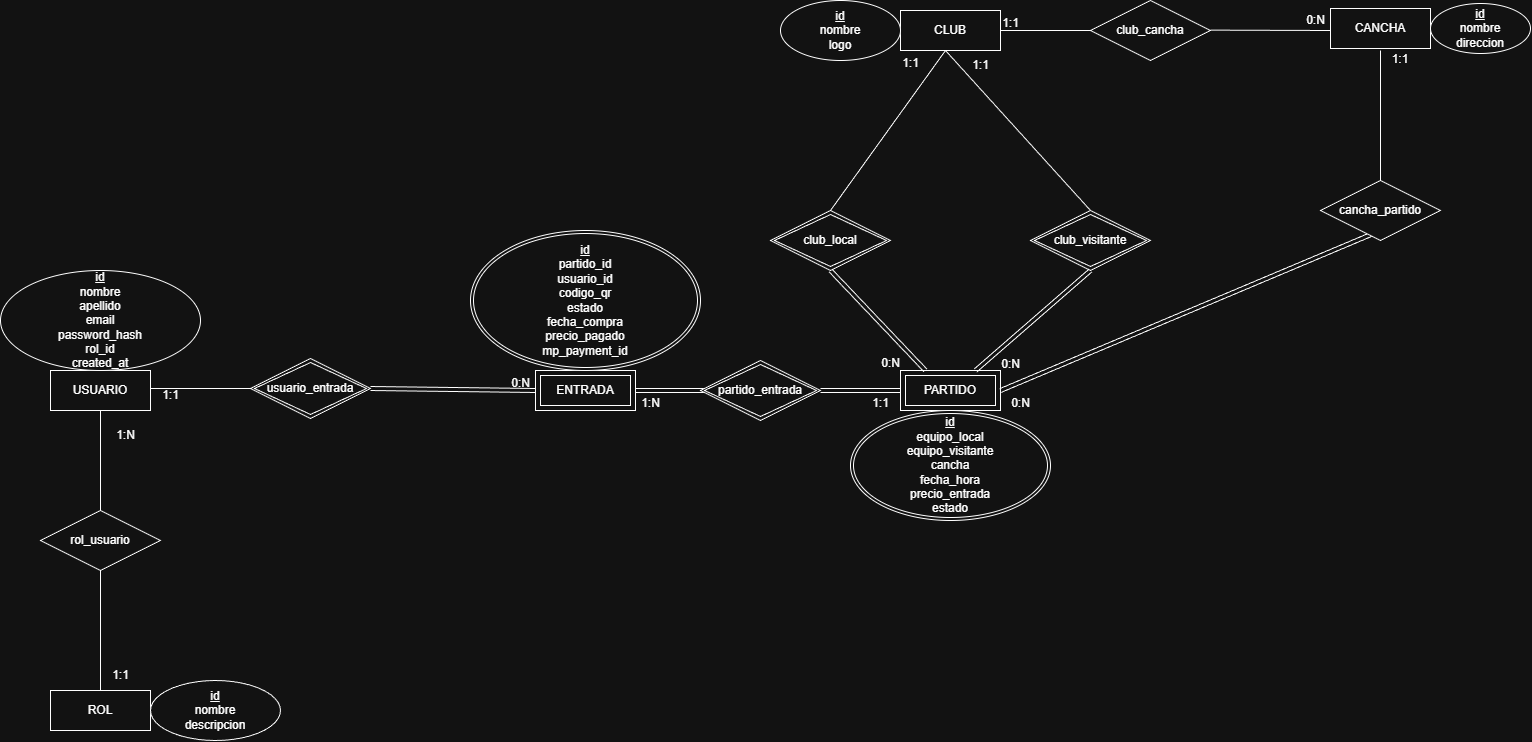

The diagram above was exported from draw.io. Its source (the exported page's mxGraphModel, read from the mxfile embedded in the PNG):
<mxGraphModel dx="3271" dy="1927" grid="1" gridSize="10" guides="1" tooltips="1" connect="1" arrows="1" fold="1" page="1" pageScale="1" pageWidth="850" pageHeight="1100" math="0" shadow="0">
  <root>
    <mxCell id="0" />
    <mxCell id="1" parent="0" />
    <mxCell id="LWCzLxEGeSZG5QKq7rE7-32" parent="1" style="whiteSpace=wrap;html=1;align=center;" value="CLUB" vertex="1">
      <mxGeometry height="40" width="100" x="-470" y="400" as="geometry" />
    </mxCell>
    <mxCell id="LWCzLxEGeSZG5QKq7rE7-34" parent="1" style="ellipse;whiteSpace=wrap;html=1;align=center;" value="&lt;u&gt;id&lt;/u&gt;&lt;div&gt;nombre&lt;/div&gt;&lt;div&gt;logo&lt;/div&gt;" vertex="1">
      <mxGeometry height="60" width="120" x="-590" y="390" as="geometry" />
    </mxCell>
    <mxCell id="LWCzLxEGeSZG5QKq7rE7-48" parent="1" style="whiteSpace=wrap;html=1;align=center;" value="USUARIO" vertex="1">
      <mxGeometry height="40" width="100" x="-1320" y="760" as="geometry" />
    </mxCell>
    <mxCell id="LWCzLxEGeSZG5QKq7rE7-50" parent="1" style="ellipse;whiteSpace=wrap;html=1;align=center;" value="&lt;u&gt;id&lt;/u&gt;&lt;div&gt;nombre&lt;/div&gt;&lt;div&gt;apellido&lt;/div&gt;&lt;div&gt;email&lt;/div&gt;&lt;div&gt;password_hash&lt;/div&gt;&lt;div&gt;rol_id&lt;/div&gt;&lt;div&gt;created_at&lt;/div&gt;" vertex="1">
      <mxGeometry height="100" width="200" x="-1370" y="660" as="geometry" />
    </mxCell>
    <mxCell id="LWCzLxEGeSZG5QKq7rE7-51" parent="1" style="whiteSpace=wrap;html=1;align=center;" value="ROL" vertex="1">
      <mxGeometry height="40" width="100" x="-1320" y="1080" as="geometry" />
    </mxCell>
    <mxCell id="LWCzLxEGeSZG5QKq7rE7-52" parent="1" style="ellipse;whiteSpace=wrap;html=1;align=center;" value="&lt;u&gt;id&lt;/u&gt;&lt;div&gt;nombre&lt;/div&gt;&lt;div&gt;descripcion&lt;/div&gt;" vertex="1">
      <mxGeometry height="60" width="130" x="-1220" y="1070" as="geometry" />
    </mxCell>
    <mxCell id="LWCzLxEGeSZG5QKq7rE7-122" edge="1" parent="1" source="LWCzLxEGeSZG5QKq7rE7-54" style="edgeStyle=orthogonalEdgeStyle;rounded=0;orthogonalLoop=1;jettySize=auto;html=1;" target="LWCzLxEGeSZG5QKq7rE7-55" value="">
      <mxGeometry relative="1" as="geometry" />
    </mxCell>
    <mxCell id="LWCzLxEGeSZG5QKq7rE7-54" parent="1" style="shape=ext;margin=3;double=1;whiteSpace=wrap;html=1;align=center;" value="ENTRADA" vertex="1">
      <mxGeometry height="40" width="100" x="-835" y="760" as="geometry" />
    </mxCell>
    <mxCell id="LWCzLxEGeSZG5QKq7rE7-55" parent="1" style="ellipse;shape=doubleEllipse;margin=3;whiteSpace=wrap;html=1;align=center;" value="&lt;div&gt;&lt;u&gt;id&lt;/u&gt;&lt;/div&gt;partido_id&lt;div&gt;usuario_id&lt;/div&gt;&lt;div&gt;codigo_qr&lt;/div&gt;&lt;div&gt;estado&lt;/div&gt;&lt;div&gt;fecha_compra&lt;/div&gt;&lt;div&gt;precio_pagado&lt;/div&gt;&lt;div&gt;mp_payment_id&lt;/div&gt;" vertex="1">
      <mxGeometry height="140" width="230" x="-900" y="620" as="geometry" />
    </mxCell>
    <mxCell id="LWCzLxEGeSZG5QKq7rE7-56" parent="1" style="shape=ext;margin=3;double=1;whiteSpace=wrap;html=1;align=center;" value="PARTIDO" vertex="1">
      <mxGeometry height="40" width="100" x="-470" y="760" as="geometry" />
    </mxCell>
    <mxCell id="LWCzLxEGeSZG5QKq7rE7-57" parent="1" style="ellipse;shape=doubleEllipse;margin=3;whiteSpace=wrap;html=1;align=center;" value="&lt;u&gt;id&lt;/u&gt;&lt;div&gt;equipo_local&lt;/div&gt;&lt;div&gt;equipo_visitante&lt;/div&gt;&lt;div&gt;cancha&lt;/div&gt;&lt;div&gt;fecha_hora&lt;/div&gt;&lt;div&gt;precio_entrada&lt;/div&gt;&lt;div&gt;estado&lt;/div&gt;" vertex="1">
      <mxGeometry height="110" width="200" x="-520" y="800" as="geometry" />
    </mxCell>
    <mxCell id="LWCzLxEGeSZG5QKq7rE7-64" edge="1" parent="1" source="LWCzLxEGeSZG5QKq7rE7-48" style="endArrow=none;html=1;rounded=0;entryX=0.5;entryY=0;entryDx=0;entryDy=0;exitX=0.5;exitY=1;exitDx=0;exitDy=0;" target="LWCzLxEGeSZG5QKq7rE7-51" value="">
      <mxGeometry relative="1" as="geometry">
        <mxPoint x="-1250" y="800" as="sourcePoint" />
        <mxPoint x="-1090" y="800" as="targetPoint" />
      </mxGeometry>
    </mxCell>
    <mxCell id="LWCzLxEGeSZG5QKq7rE7-65" parent="1" style="text;html=1;align=center;verticalAlign=middle;resizable=0;points=[];autosize=1;strokeColor=none;fillColor=none;" value="1:N" vertex="1">
      <mxGeometry height="30" width="40" x="-1265" y="810" as="geometry" />
    </mxCell>
    <mxCell id="LWCzLxEGeSZG5QKq7rE7-66" parent="1" style="text;html=1;align=center;verticalAlign=middle;resizable=0;points=[];autosize=1;strokeColor=none;fillColor=none;" value="1:1" vertex="1">
      <mxGeometry height="30" width="40" x="-1270" y="1050" as="geometry" />
    </mxCell>
    <mxCell id="LWCzLxEGeSZG5QKq7rE7-69" parent="1" style="shape=rhombus;perimeter=rhombusPerimeter;whiteSpace=wrap;html=1;align=center;" value="rol_usuario" vertex="1">
      <mxGeometry height="60" width="120" x="-1330" y="900" as="geometry" />
    </mxCell>
    <mxCell id="LWCzLxEGeSZG5QKq7rE7-72" parent="1" style="line;strokeWidth=1;rotatable=0;dashed=0;labelPosition=right;align=left;verticalAlign=middle;spacingTop=0;spacingLeft=6;points=[];portConstraint=eastwest;" value="" vertex="1">
      <mxGeometry height="10" width="90" x="-370" y="415" as="geometry" />
    </mxCell>
    <mxCell id="LWCzLxEGeSZG5QKq7rE7-78" parent="1" style="text;html=1;align=center;verticalAlign=middle;resizable=0;points=[];autosize=1;strokeColor=none;fillColor=none;" value="0:N" vertex="1">
      <mxGeometry height="30" width="40" x="-75" y="395" as="geometry" />
    </mxCell>
    <mxCell id="LWCzLxEGeSZG5QKq7rE7-79" parent="1" style="text;html=1;align=center;verticalAlign=middle;resizable=0;points=[];autosize=1;strokeColor=none;fillColor=none;" value="1:1" vertex="1">
      <mxGeometry height="30" width="40" x="-380" y="398" as="geometry" />
    </mxCell>
    <mxCell id="LWCzLxEGeSZG5QKq7rE7-80" parent="1" style="shape=rhombus;double=1;perimeter=rhombusPerimeter;whiteSpace=wrap;html=1;align=center;" value="club_visitante" vertex="1">
      <mxGeometry height="60" width="120" x="-340" y="600" as="geometry" />
    </mxCell>
    <mxCell id="LWCzLxEGeSZG5QKq7rE7-81" parent="1" style="shape=rhombus;double=1;perimeter=rhombusPerimeter;whiteSpace=wrap;html=1;align=center;" value="club_local" vertex="1">
      <mxGeometry height="60" width="120" x="-600" y="600" as="geometry" />
    </mxCell>
    <mxCell id="LWCzLxEGeSZG5QKq7rE7-83" edge="1" parent="1" style="endArrow=none;html=1;rounded=0;entryX=0.5;entryY=0;entryDx=0;entryDy=0;" target="LWCzLxEGeSZG5QKq7rE7-81" value="">
      <mxGeometry relative="1" as="geometry">
        <mxPoint x="-425" y="440" as="sourcePoint" />
        <mxPoint x="-425" y="520" as="targetPoint" />
      </mxGeometry>
    </mxCell>
    <mxCell id="LWCzLxEGeSZG5QKq7rE7-86" edge="1" parent="1" style="endArrow=none;html=1;rounded=0;entryX=0.5;entryY=0;entryDx=0;entryDy=0;" target="LWCzLxEGeSZG5QKq7rE7-80" value="">
      <mxGeometry relative="1" as="geometry">
        <mxPoint x="-425" y="440" as="sourcePoint" />
        <mxPoint x="-265" y="440" as="targetPoint" />
      </mxGeometry>
    </mxCell>
    <mxCell id="LWCzLxEGeSZG5QKq7rE7-87" edge="1" parent="1" source="LWCzLxEGeSZG5QKq7rE7-81" style="shape=link;html=1;rounded=0;entryX=0.25;entryY=0;entryDx=0;entryDy=0;exitX=0.5;exitY=1;exitDx=0;exitDy=0;" target="LWCzLxEGeSZG5QKq7rE7-56" value="">
      <mxGeometry relative="1" as="geometry">
        <mxPoint x="-530" y="660" as="sourcePoint" />
        <mxPoint x="-370" y="660" as="targetPoint" />
      </mxGeometry>
    </mxCell>
    <mxCell id="LWCzLxEGeSZG5QKq7rE7-88" connectable="0" parent="LWCzLxEGeSZG5QKq7rE7-87" style="resizable=0;html=1;whiteSpace=wrap;align=right;verticalAlign=bottom;" value="0:N" vertex="1">
      <mxGeometry relative="1" x="1" as="geometry">
        <mxPoint x="-25" as="offset" />
      </mxGeometry>
    </mxCell>
    <mxCell id="LWCzLxEGeSZG5QKq7rE7-89" edge="1" parent="1" source="LWCzLxEGeSZG5QKq7rE7-80" style="shape=link;html=1;rounded=0;entryX=0.75;entryY=0;entryDx=0;entryDy=0;exitX=0.5;exitY=1;exitDx=0;exitDy=0;" target="LWCzLxEGeSZG5QKq7rE7-56" value="">
      <mxGeometry relative="1" as="geometry">
        <mxPoint x="-280" y="660" as="sourcePoint" />
        <mxPoint x="-120" y="660" as="targetPoint" />
      </mxGeometry>
    </mxCell>
    <mxCell id="LWCzLxEGeSZG5QKq7rE7-90" connectable="0" parent="LWCzLxEGeSZG5QKq7rE7-89" style="resizable=0;html=1;whiteSpace=wrap;align=right;verticalAlign=bottom;" value="0:N" vertex="1">
      <mxGeometry relative="1" x="1" as="geometry">
        <mxPoint x="45" as="offset" />
      </mxGeometry>
    </mxCell>
    <mxCell id="LWCzLxEGeSZG5QKq7rE7-91" parent="1" style="text;html=1;align=center;verticalAlign=middle;resizable=0;points=[];autosize=1;strokeColor=none;fillColor=none;" value="1:1" vertex="1">
      <mxGeometry height="30" width="40" x="-480" y="438" as="geometry" />
    </mxCell>
    <mxCell id="LWCzLxEGeSZG5QKq7rE7-92" parent="1" style="text;html=1;align=center;verticalAlign=middle;resizable=0;points=[];autosize=1;strokeColor=none;fillColor=none;" value="1:1" vertex="1">
      <mxGeometry height="30" width="40" x="-410" y="440" as="geometry" />
    </mxCell>
    <mxCell id="LWCzLxEGeSZG5QKq7rE7-95" edge="1" parent="1" source="LWCzLxEGeSZG5QKq7rE7-56" style="shape=link;html=1;rounded=0;exitX=1;exitY=0.5;exitDx=0;exitDy=0;entryX=0.5;entryY=1;entryDx=0;entryDy=0;" value="">
      <mxGeometry relative="1" as="geometry">
        <mxPoint x="-325" y="779.5" as="sourcePoint" />
        <mxPoint x="10" y="620" as="targetPoint" />
      </mxGeometry>
    </mxCell>
    <mxCell id="LWCzLxEGeSZG5QKq7rE7-99" parent="1" style="text;html=1;align=center;verticalAlign=middle;resizable=0;points=[];autosize=1;strokeColor=none;fillColor=none;" value="0:N" vertex="1">
      <mxGeometry height="30" width="40" x="-370" y="778" as="geometry" />
    </mxCell>
    <mxCell id="LWCzLxEGeSZG5QKq7rE7-101" edge="1" parent="1" source="LWCzLxEGeSZG5QKq7rE7-103" style="shape=link;html=1;rounded=0;entryX=1;entryY=0.5;entryDx=0;entryDy=0;exitX=0.067;exitY=0.5;exitDx=0;exitDy=0;exitPerimeter=0;" target="LWCzLxEGeSZG5QKq7rE7-54" value="">
      <mxGeometry relative="1" as="geometry">
        <mxPoint x="-670" y="780" as="sourcePoint" />
        <mxPoint x="-440" y="600" as="targetPoint" />
      </mxGeometry>
    </mxCell>
    <mxCell id="LWCzLxEGeSZG5QKq7rE7-103" parent="1" style="shape=rhombus;double=1;perimeter=rhombusPerimeter;whiteSpace=wrap;html=1;align=center;" value="partido_entrada" vertex="1">
      <mxGeometry height="60" width="120" x="-670" y="750" as="geometry" />
    </mxCell>
    <mxCell id="LWCzLxEGeSZG5QKq7rE7-113" edge="1" parent="1" source="LWCzLxEGeSZG5QKq7rE7-103" style="shape=link;html=1;rounded=0;exitX=1;exitY=0.5;exitDx=0;exitDy=0;entryX=0;entryY=0.5;entryDx=0;entryDy=0;" target="LWCzLxEGeSZG5QKq7rE7-56" value="">
      <mxGeometry relative="1" as="geometry">
        <mxPoint x="-600" y="600" as="sourcePoint" />
        <mxPoint x="-542" y="840.99" as="targetPoint" />
      </mxGeometry>
    </mxCell>
    <mxCell id="LWCzLxEGeSZG5QKq7rE7-116" parent="1" style="text;html=1;align=center;verticalAlign=middle;resizable=0;points=[];autosize=1;strokeColor=none;fillColor=none;" value="1:N" vertex="1">
      <mxGeometry height="30" width="40" x="-740" y="778" as="geometry" />
    </mxCell>
    <mxCell id="LWCzLxEGeSZG5QKq7rE7-117" parent="1" style="text;html=1;align=center;verticalAlign=middle;resizable=0;points=[];autosize=1;strokeColor=none;fillColor=none;" value="1:1" vertex="1">
      <mxGeometry height="30" width="40" x="-510" y="778" as="geometry" />
    </mxCell>
    <mxCell id="LWCzLxEGeSZG5QKq7rE7-118" edge="1" parent="1" style="endArrow=none;html=1;rounded=0;" value="">
      <mxGeometry relative="1" as="geometry">
        <mxPoint x="-1220" y="778" as="sourcePoint" />
        <mxPoint x="-1120" y="778" as="targetPoint" />
      </mxGeometry>
    </mxCell>
    <mxCell id="LWCzLxEGeSZG5QKq7rE7-119" parent="1" style="shape=rhombus;double=1;perimeter=rhombusPerimeter;whiteSpace=wrap;html=1;align=center;" value="usuario_entrada" vertex="1">
      <mxGeometry height="60" width="120" x="-1120" y="748" as="geometry" />
    </mxCell>
    <mxCell id="LWCzLxEGeSZG5QKq7rE7-120" edge="1" parent="1" source="LWCzLxEGeSZG5QKq7rE7-119" style="shape=link;html=1;rounded=0;exitX=1;exitY=0.5;exitDx=0;exitDy=0;entryX=0;entryY=0.5;entryDx=0;entryDy=0;" target="LWCzLxEGeSZG5QKq7rE7-54" value="">
      <mxGeometry relative="1" as="geometry">
        <mxPoint x="-940" y="820" as="sourcePoint" />
        <mxPoint x="-780" y="820" as="targetPoint" />
      </mxGeometry>
    </mxCell>
    <mxCell id="LWCzLxEGeSZG5QKq7rE7-121" connectable="0" parent="LWCzLxEGeSZG5QKq7rE7-120" style="resizable=0;html=1;whiteSpace=wrap;align=right;verticalAlign=bottom;" value="0:N" vertex="1">
      <mxGeometry relative="1" x="1" as="geometry">
        <mxPoint x="-5" as="offset" />
      </mxGeometry>
    </mxCell>
    <mxCell id="LWCzLxEGeSZG5QKq7rE7-123" parent="1" style="text;html=1;align=center;verticalAlign=middle;resizable=0;points=[];autosize=1;strokeColor=none;fillColor=none;" value="1:1" vertex="1">
      <mxGeometry height="30" width="40" x="-1220" y="770" as="geometry" />
    </mxCell>
    <mxCell id="dTOEFeqy_kmjmEeJCgHw-1" parent="1" style="whiteSpace=wrap;html=1;align=center;" value="CANCHA" vertex="1">
      <mxGeometry height="40" width="100" x="-40" y="398" as="geometry" />
    </mxCell>
    <mxCell id="dTOEFeqy_kmjmEeJCgHw-2" parent="1" style="ellipse;whiteSpace=wrap;html=1;align=center;" value="&lt;u&gt;id&lt;/u&gt;&lt;div&gt;nombre&lt;/div&gt;&lt;div&gt;direccion&lt;/div&gt;" vertex="1">
      <mxGeometry height="50" width="100" x="60" y="393" as="geometry" />
    </mxCell>
    <mxCell id="dTOEFeqy_kmjmEeJCgHw-3" parent="1" style="shape=rhombus;perimeter=rhombusPerimeter;whiteSpace=wrap;html=1;align=center;" value="club_cancha" vertex="1">
      <mxGeometry height="60" width="120" x="-280" y="390" as="geometry" />
    </mxCell>
    <mxCell id="dTOEFeqy_kmjmEeJCgHw-4" edge="1" parent="1" style="endArrow=none;html=1;rounded=0;" value="">
      <mxGeometry relative="1" as="geometry">
        <mxPoint x="-160" y="419.63" as="sourcePoint" />
        <mxPoint x="-40" y="420" as="targetPoint" />
      </mxGeometry>
    </mxCell>
    <mxCell id="dTOEFeqy_kmjmEeJCgHw-6" parent="1" style="shape=rhombus;perimeter=rhombusPerimeter;whiteSpace=wrap;html=1;align=center;" value="cancha_partido" vertex="1">
      <mxGeometry height="60" width="120" x="-50" y="570" as="geometry" />
    </mxCell>
    <mxCell id="dTOEFeqy_kmjmEeJCgHw-7" edge="1" parent="1" style="endArrow=none;html=1;rounded=0;entryX=0.5;entryY=0;entryDx=0;entryDy=0;" target="dTOEFeqy_kmjmEeJCgHw-6" value="">
      <mxGeometry relative="1" as="geometry">
        <mxPoint x="10" y="440" as="sourcePoint" />
        <mxPoint x="60" y="549" as="targetPoint" />
      </mxGeometry>
    </mxCell>
    <mxCell id="dTOEFeqy_kmjmEeJCgHw-8" parent="1" style="text;html=1;whiteSpace=wrap;strokeColor=none;fillColor=none;align=center;verticalAlign=middle;rounded=0;" value="1:1" vertex="1">
      <mxGeometry height="22" width="40" x="10" y="438" as="geometry" />
    </mxCell>
  </root>
</mxGraphModel>